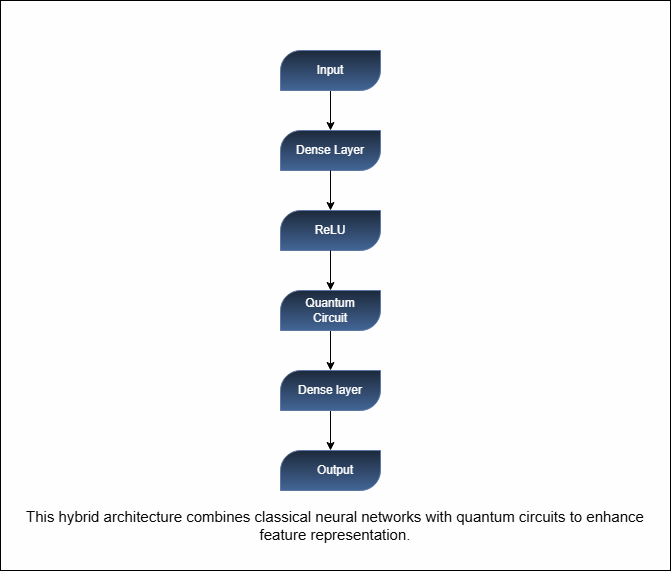

The diagram above was exported from draw.io. Its source (the exported page's mxGraphModel, read from the mxfile embedded in the PNG):
<mxGraphModel dx="1034" dy="564" grid="1" gridSize="10" guides="1" tooltips="1" connect="1" arrows="1" fold="1" page="1" pageScale="1" pageWidth="850" pageHeight="1100" math="0" shadow="0">
  <root>
    <mxCell id="0" />
    <mxCell id="1" parent="0" />
    <mxCell id="3jWKvNz1t1GM5SvLqSWe-1" parent="1" style="whiteSpace=wrap;html=1;strokeColor=light-dark(#000000,#000000);fillColor=light-dark(#FFFFFF,#FEFEFE);fontSize=12;fontColor=default;" value="" vertex="1">
      <mxGeometry height="570" width="670" x="110" y="110" as="geometry" />
    </mxCell>
    <mxCell id="4SXtN8FY285EzZ62NkWH-6" edge="1" parent="1" source="4SXtN8FY285EzZ62NkWH-1" style="edgeStyle=orthogonalEdgeStyle;rounded=0;orthogonalLoop=1;jettySize=auto;html=1;exitX=0.5;exitY=1;exitDx=0;exitDy=0;exitPerimeter=0;strokeColor=light-dark(#000000,#000000);" target="4SXtN8FY285EzZ62NkWH-4">
      <mxGeometry relative="1" as="geometry" />
    </mxCell>
    <mxCell id="4SXtN8FY285EzZ62NkWH-1" parent="1" style="verticalLabelPosition=bottom;verticalAlign=top;html=1;shape=mxgraph.basic.diag_round_rect;dx=15;whiteSpace=wrap;fillColor=#dae8fc;strokeColor=#6c8ebf;gradientColor=#7ea6e0;" value="" vertex="1">
      <mxGeometry height="40" width="100" x="390" y="160" as="geometry" />
    </mxCell>
    <mxCell id="4SXtN8FY285EzZ62NkWH-4" parent="1" style="verticalLabelPosition=bottom;verticalAlign=top;html=1;shape=mxgraph.basic.diag_round_rect;dx=15;whiteSpace=wrap;fillColor=#dae8fc;strokeColor=#6c8ebf;gradientColor=#7ea6e0;" value="" vertex="1">
      <mxGeometry height="40" width="100" x="390" y="240" as="geometry" />
    </mxCell>
    <mxCell id="4SXtN8FY285EzZ62NkWH-5" parent="1" style="verticalLabelPosition=bottom;verticalAlign=top;html=1;shape=mxgraph.basic.diag_round_rect;dx=15;whiteSpace=wrap;fillColor=#dae8fc;strokeColor=#6c8ebf;gradientColor=#7ea6e0;" value="" vertex="1">
      <mxGeometry height="40" width="100" x="390" y="320" as="geometry" />
    </mxCell>
    <mxCell id="4SXtN8FY285EzZ62NkWH-7" edge="1" parent="1" source="4SXtN8FY285EzZ62NkWH-4" style="edgeStyle=orthogonalEdgeStyle;rounded=0;orthogonalLoop=1;jettySize=auto;html=1;entryX=0.5;entryY=0;entryDx=0;entryDy=0;entryPerimeter=0;strokeColor=light-dark(#000000,#000000);" target="4SXtN8FY285EzZ62NkWH-5">
      <mxGeometry relative="1" as="geometry" />
    </mxCell>
    <mxCell id="4SXtN8FY285EzZ62NkWH-12" edge="1" parent="1" source="4SXtN8FY285EzZ62NkWH-8" style="edgeStyle=orthogonalEdgeStyle;rounded=0;orthogonalLoop=1;jettySize=auto;html=1;exitX=0.5;exitY=1;exitDx=0;exitDy=0;exitPerimeter=0;strokeColor=light-dark(#000000,#000000);" target="4SXtN8FY285EzZ62NkWH-9">
      <mxGeometry relative="1" as="geometry" />
    </mxCell>
    <mxCell id="4SXtN8FY285EzZ62NkWH-8" parent="1" style="verticalLabelPosition=bottom;verticalAlign=top;html=1;shape=mxgraph.basic.diag_round_rect;dx=15;whiteSpace=wrap;fillColor=#dae8fc;strokeColor=#6c8ebf;gradientColor=#7ea6e0;" value="" vertex="1">
      <mxGeometry height="40" width="100" x="390" y="400" as="geometry" />
    </mxCell>
    <mxCell id="4SXtN8FY285EzZ62NkWH-13" edge="1" parent="1" source="4SXtN8FY285EzZ62NkWH-9" style="edgeStyle=orthogonalEdgeStyle;rounded=0;orthogonalLoop=1;jettySize=auto;html=1;exitX=0.5;exitY=1;exitDx=0;exitDy=0;exitPerimeter=0;strokeColor=light-dark(#000000,#000000);" target="4SXtN8FY285EzZ62NkWH-10">
      <mxGeometry relative="1" as="geometry" />
    </mxCell>
    <mxCell id="4SXtN8FY285EzZ62NkWH-9" parent="1" style="verticalLabelPosition=bottom;verticalAlign=top;html=1;shape=mxgraph.basic.diag_round_rect;dx=15;whiteSpace=wrap;fillColor=#dae8fc;strokeColor=#6c8ebf;gradientColor=#7ea6e0;" value="" vertex="1">
      <mxGeometry height="40" width="100" x="390" y="480" as="geometry" />
    </mxCell>
    <mxCell id="4SXtN8FY285EzZ62NkWH-10" parent="1" style="verticalLabelPosition=bottom;verticalAlign=top;html=1;shape=mxgraph.basic.diag_round_rect;dx=10;whiteSpace=wrap;fillColor=#dae8fc;strokeColor=#6c8ebf;gradientColor=#7ea6e0;" value="" vertex="1">
      <mxGeometry height="40" width="100" x="390" y="560" as="geometry" />
    </mxCell>
    <mxCell id="4SXtN8FY285EzZ62NkWH-11" edge="1" parent="1" source="4SXtN8FY285EzZ62NkWH-5" style="edgeStyle=orthogonalEdgeStyle;rounded=0;orthogonalLoop=1;jettySize=auto;html=1;entryX=0.5;entryY=0;entryDx=0;entryDy=0;entryPerimeter=0;strokeColor=light-dark(#000000,#000000);" target="4SXtN8FY285EzZ62NkWH-8">
      <mxGeometry relative="1" as="geometry" />
    </mxCell>
    <mxCell id="4SXtN8FY285EzZ62NkWH-14" parent="1" style="text;html=1;whiteSpace=wrap;strokeColor=none;fillColor=none;align=center;verticalAlign=middle;rounded=0;fontColor=default;fontSize=12;" value="Dense&lt;span style=&quot;background-color: transparent;&quot;&gt;&amp;nbsp;Layer&lt;/span&gt;" vertex="1">
      <mxGeometry height="30" width="60" x="410" y="245" as="geometry" />
    </mxCell>
    <mxCell id="4SXtN8FY285EzZ62NkWH-16" parent="1" style="text;html=1;whiteSpace=wrap;strokeColor=none;fillColor=none;align=center;verticalAlign=middle;rounded=0;fontColor=default;fontSize=12;" value="ReLU" vertex="1">
      <mxGeometry height="30" width="60" x="410" y="325" as="geometry" />
    </mxCell>
    <mxCell id="4SXtN8FY285EzZ62NkWH-17" parent="1" style="text;html=1;whiteSpace=wrap;strokeColor=none;fillColor=none;align=center;verticalAlign=middle;rounded=0;fontColor=default;fontSize=12;" value="Quantum Circuit" vertex="1">
      <mxGeometry height="30" width="60" x="410" y="405" as="geometry" />
    </mxCell>
    <mxCell id="4SXtN8FY285EzZ62NkWH-18" parent="1" style="text;html=1;whiteSpace=wrap;strokeColor=none;fillColor=none;align=center;verticalAlign=middle;rounded=0;fontColor=default;fontSize=12;" value="Dense layer" vertex="1">
      <mxGeometry height="30" width="70" x="405" y="485" as="geometry" />
    </mxCell>
    <mxCell id="4SXtN8FY285EzZ62NkWH-19" parent="1" style="text;html=1;whiteSpace=wrap;strokeColor=none;fillColor=none;align=center;verticalAlign=middle;rounded=0;fontColor=default;fontSize=12;" value="Output" vertex="1">
      <mxGeometry height="30" width="60" x="415" y="565" as="geometry" />
    </mxCell>
    <mxCell id="3jWKvNz1t1GM5SvLqSWe-4" parent="1" style="text;html=1;whiteSpace=wrap;strokeColor=none;fillColor=none;align=center;verticalAlign=middle;rounded=0;fontColor=default;fontSize=12;" value="Input" vertex="1">
      <mxGeometry height="30" width="60" x="410" y="165" as="geometry" />
    </mxCell>
    <mxCell id="3jWKvNz1t1GM5SvLqSWe-5" parent="1" style="text;html=1;whiteSpace=wrap;strokeColor=none;fillColor=none;align=center;verticalAlign=middle;rounded=0;fontSize=15;" value="&lt;font style=&quot;color: light-dark(rgb(0, 0, 0), rgb(6, 6, 6));&quot;&gt;This hybrid architecture combines classical neural networks with quantum circuits to enhance feature representation.&lt;/font&gt;" vertex="1">
      <mxGeometry height="30" width="640" x="125" y="620" as="geometry" />
    </mxCell>
  </root>
</mxGraphModel>